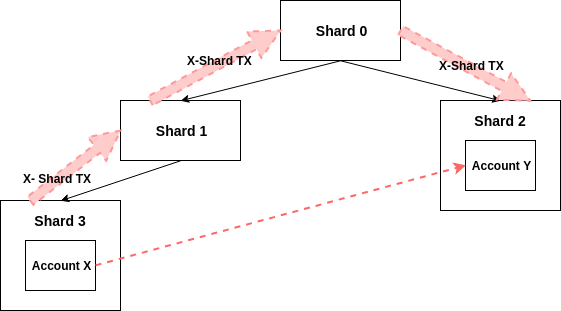

The diagram above was exported from draw.io. Its source (the exported page's mxGraphModel, read from the mxfile embedded in the PNG):
<mxGraphModel dx="813" dy="486" grid="1" gridSize="10" guides="1" tooltips="1" connect="1" arrows="1" fold="1" page="1" pageScale="1" pageWidth="827" pageHeight="1169" math="0" shadow="0">
  <root>
    <mxCell id="0" />
    <mxCell id="1" parent="0" />
    <mxCell id="XwdAF7sfL2h1GZweQpAr-3" value="Shard 1" style="rounded=0;whiteSpace=wrap;html=1;fontSize=14;fontStyle=1" parent="1" vertex="1">
      <mxGeometry x="200" y="280" width="120" height="60" as="geometry" />
    </mxCell>
    <mxCell id="XwdAF7sfL2h1GZweQpAr-7" value="" style="rounded=0;whiteSpace=wrap;html=1;fontSize=14;fontStyle=1" parent="1" vertex="1">
      <mxGeometry x="80" y="380" width="120" height="110" as="geometry" />
    </mxCell>
    <mxCell id="XwdAF7sfL2h1GZweQpAr-9" value="Shard 0" style="rounded=0;whiteSpace=wrap;html=1;fontSize=14;fontStyle=1" parent="1" vertex="1">
      <mxGeometry x="360" y="180" width="120" height="60" as="geometry" />
    </mxCell>
    <mxCell id="XwdAF7sfL2h1GZweQpAr-12" value="" style="endArrow=classic;html=1;fontSize=14;exitX=0.5;exitY=1;exitDx=0;exitDy=0;entryX=0.5;entryY=0;entryDx=0;entryDy=0;" parent="1" source="XwdAF7sfL2h1GZweQpAr-9" target="XwdAF7sfL2h1GZweQpAr-3" edge="1">
      <mxGeometry width="50" height="50" relative="1" as="geometry">
        <mxPoint x="80" y="510" as="sourcePoint" />
        <mxPoint x="130" y="460" as="targetPoint" />
      </mxGeometry>
    </mxCell>
    <mxCell id="XwdAF7sfL2h1GZweQpAr-13" value="" style="endArrow=classic;html=1;fontSize=14;exitX=0.5;exitY=1;exitDx=0;exitDy=0;entryX=0.5;entryY=0;entryDx=0;entryDy=0;" parent="1" source="XwdAF7sfL2h1GZweQpAr-3" target="XwdAF7sfL2h1GZweQpAr-7" edge="1">
      <mxGeometry width="50" height="50" relative="1" as="geometry">
        <mxPoint x="260.1428571428571" y="339.78571428571433" as="sourcePoint" />
        <mxPoint x="100.14285714285711" y="379.78571428571433" as="targetPoint" />
      </mxGeometry>
    </mxCell>
    <mxCell id="B4WG6Fe61uojevn4KwmJ-2" value="&lt;font style=&quot;font-size: 14px&quot;&gt;&lt;b&gt;Shard 3&lt;/b&gt;&lt;/font&gt;" style="text;html=1;strokeColor=none;fillColor=none;align=center;verticalAlign=middle;whiteSpace=wrap;rounded=0;" vertex="1" parent="1">
      <mxGeometry x="105" y="390" width="70" height="20" as="geometry" />
    </mxCell>
    <mxCell id="B4WG6Fe61uojevn4KwmJ-4" value="" style="rounded=0;whiteSpace=wrap;html=1;fontSize=14;fontStyle=1" vertex="1" parent="1">
      <mxGeometry x="520" y="280" width="120" height="110" as="geometry" />
    </mxCell>
    <mxCell id="B4WG6Fe61uojevn4KwmJ-5" value="&lt;font style=&quot;font-size: 14px&quot;&gt;&lt;b&gt;Shard 2&lt;/b&gt;&lt;/font&gt;" style="text;html=1;strokeColor=none;fillColor=none;align=center;verticalAlign=middle;whiteSpace=wrap;rounded=0;" vertex="1" parent="1">
      <mxGeometry x="545" y="290" width="70" height="20" as="geometry" />
    </mxCell>
    <mxCell id="B4WG6Fe61uojevn4KwmJ-6" value="" style="endArrow=classic;html=1;exitX=0.5;exitY=1;exitDx=0;exitDy=0;entryX=0.5;entryY=0;entryDx=0;entryDy=0;" edge="1" parent="1" source="XwdAF7sfL2h1GZweQpAr-9" target="B4WG6Fe61uojevn4KwmJ-4">
      <mxGeometry width="50" height="50" relative="1" as="geometry">
        <mxPoint x="80" y="560" as="sourcePoint" />
        <mxPoint x="130" y="510" as="targetPoint" />
      </mxGeometry>
    </mxCell>
    <mxCell id="B4WG6Fe61uojevn4KwmJ-8" value="&lt;b&gt;Account Y&lt;/b&gt;" style="rounded=0;whiteSpace=wrap;html=1;" vertex="1" parent="1">
      <mxGeometry x="545" y="320" width="70" height="50" as="geometry" />
    </mxCell>
    <mxCell id="B4WG6Fe61uojevn4KwmJ-9" value="&lt;b&gt;Account X&lt;/b&gt;" style="rounded=0;whiteSpace=wrap;html=1;" vertex="1" parent="1">
      <mxGeometry x="105" y="420" width="70" height="50" as="geometry" />
    </mxCell>
    <mxCell id="B4WG6Fe61uojevn4KwmJ-12" value="" style="endArrow=classic;html=1;exitX=1;exitY=0.5;exitDx=0;exitDy=0;entryX=0;entryY=0.5;entryDx=0;entryDy=0;dashed=1;strokeWidth=2;fillColor=#FFCCCC;strokeColor=#FF6666;" edge="1" parent="1" source="B4WG6Fe61uojevn4KwmJ-9" target="B4WG6Fe61uojevn4KwmJ-8">
      <mxGeometry width="50" height="50" relative="1" as="geometry">
        <mxPoint x="380" y="480" as="sourcePoint" />
        <mxPoint x="430" y="430" as="targetPoint" />
      </mxGeometry>
    </mxCell>
    <mxCell id="B4WG6Fe61uojevn4KwmJ-13" value="" style="endArrow=classic;html=1;dashed=1;strokeWidth=2;shape=arrow;entryX=0;entryY=0.5;entryDx=0;entryDy=0;exitX=0.25;exitY=0;exitDx=0;exitDy=0;fillColor=#FFCCCC;strokeColor=#FF9999;" edge="1" parent="1" source="XwdAF7sfL2h1GZweQpAr-7" target="XwdAF7sfL2h1GZweQpAr-3">
      <mxGeometry width="50" height="50" relative="1" as="geometry">
        <mxPoint x="140" y="380" as="sourcePoint" />
        <mxPoint x="140" y="290" as="targetPoint" />
      </mxGeometry>
    </mxCell>
    <mxCell id="B4WG6Fe61uojevn4KwmJ-16" value="X- Shard TX" style="text;html=1;resizable=0;points=[];align=center;verticalAlign=middle;labelBackgroundColor=none;fontStyle=1" vertex="1" connectable="0" parent="B4WG6Fe61uojevn4KwmJ-13">
      <mxGeometry x="-0.3763" y="1" relative="1" as="geometry">
        <mxPoint as="offset" />
      </mxGeometry>
    </mxCell>
    <mxCell id="B4WG6Fe61uojevn4KwmJ-14" value="" style="endArrow=classic;html=1;dashed=1;strokeWidth=2;shape=arrow;entryX=0;entryY=0.5;entryDx=0;entryDy=0;exitX=0.25;exitY=0;exitDx=0;exitDy=0;fillColor=#FFCCCC;strokeColor=#FF9999;" edge="1" parent="1" source="XwdAF7sfL2h1GZweQpAr-3" target="XwdAF7sfL2h1GZweQpAr-9">
      <mxGeometry width="50" height="50" relative="1" as="geometry">
        <mxPoint x="119.85714285714289" y="390.28571428571433" as="sourcePoint" />
        <mxPoint x="210.1428571428571" y="320" as="targetPoint" />
      </mxGeometry>
    </mxCell>
    <mxCell id="B4WG6Fe61uojevn4KwmJ-17" value="X-Shard TX" style="text;html=1;resizable=0;points=[];align=center;verticalAlign=middle;labelBackgroundColor=none;fontStyle=1" vertex="1" connectable="0" parent="B4WG6Fe61uojevn4KwmJ-14">
      <mxGeometry x="0.0824" y="3" relative="1" as="geometry">
        <mxPoint as="offset" />
      </mxGeometry>
    </mxCell>
    <mxCell id="B4WG6Fe61uojevn4KwmJ-15" value="" style="endArrow=classic;html=1;dashed=1;strokeWidth=2;shape=arrow;entryX=0.75;entryY=0;entryDx=0;entryDy=0;exitX=1;exitY=0.5;exitDx=0;exitDy=0;fillColor=#FFCCCC;strokeColor=#FF9999;" edge="1" parent="1" source="XwdAF7sfL2h1GZweQpAr-9" target="B4WG6Fe61uojevn4KwmJ-4">
      <mxGeometry width="50" height="50" relative="1" as="geometry">
        <mxPoint x="239.8571428571429" y="290.28571428571433" as="sourcePoint" />
        <mxPoint x="370.1428571428571" y="220" as="targetPoint" />
      </mxGeometry>
    </mxCell>
    <mxCell id="B4WG6Fe61uojevn4KwmJ-18" value="X-Shard TX" style="text;html=1;resizable=0;points=[];align=center;verticalAlign=middle;labelBackgroundColor=none;fontStyle=1" vertex="1" connectable="0" parent="B4WG6Fe61uojevn4KwmJ-15">
      <mxGeometry x="0.0802" y="3" relative="1" as="geometry">
        <mxPoint as="offset" />
      </mxGeometry>
    </mxCell>
  </root>
</mxGraphModel>